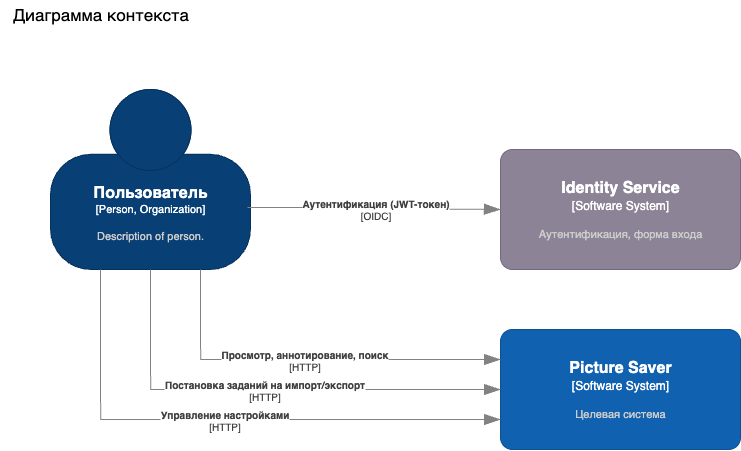

The diagram above was exported from draw.io. Its source (the exported page's mxGraphModel, read from the mxfile embedded in the PNG):
<mxGraphModel dx="2703" dy="1840" grid="1" gridSize="10" guides="1" tooltips="1" connect="1" arrows="1" fold="1" page="1" pageScale="1" pageWidth="1169" pageHeight="827" math="0" shadow="0">
  <root>
    <mxCell id="0" />
    <mxCell id="1" parent="0" />
    <mxCell id="7UKInJaK1QkgPCqIYgw7-1" value="Диаграмма контекста" style="text;html=1;align=center;verticalAlign=middle;resizable=0;points=[];autosize=1;strokeColor=none;fillColor=none;fontSize=17;" parent="1" vertex="1">
      <mxGeometry x="40" y="40" width="200" height="30" as="geometry" />
    </mxCell>
    <object placeholders="1" c4Name="Пользователь" c4Type="Person, Organization" c4Description="Description of person." label="&lt;font style=&quot;font-size: 16px&quot;&gt;&lt;b&gt;%c4Name%&lt;/b&gt;&lt;/font&gt;&lt;div&gt;[%c4Type%]&lt;/div&gt;&lt;br&gt;&lt;div&gt;&lt;font style=&quot;font-size: 11px&quot;&gt;&lt;font color=&quot;#cccccc&quot;&gt;%c4Description%&lt;/font&gt;&lt;/div&gt;" id="7UKInJaK1QkgPCqIYgw7-2">
      <mxCell style="html=1;fontSize=11;dashed=0;whiteSpace=wrap;fillColor=#083F75;strokeColor=#06315C;fontColor=#ffffff;shape=mxgraph.c4.person2;align=center;metaEdit=1;points=[[0.5,0,0],[1,0.5,0],[1,0.75,0],[0.75,1,0],[0.5,1,0],[0.25,1,0],[0,0.75,0],[0,0.5,0]];resizable=0;" parent="1" vertex="1">
        <mxGeometry x="90" y="130" width="200" height="180" as="geometry" />
      </mxCell>
    </object>
    <object placeholders="1" c4Name="Identity Service" c4Type="Software System" c4Description="Аутентификация, форма входа" label="&lt;font style=&quot;font-size: 16px&quot;&gt;&lt;b&gt;%c4Name%&lt;/b&gt;&lt;/font&gt;&lt;div&gt;[%c4Type%]&lt;/div&gt;&lt;br&gt;&lt;div&gt;&lt;font style=&quot;font-size: 11px&quot;&gt;&lt;font color=&quot;#cccccc&quot;&gt;%c4Description%&lt;/font&gt;&lt;/div&gt;" id="7UKInJaK1QkgPCqIYgw7-3">
      <mxCell style="rounded=1;whiteSpace=wrap;html=1;labelBackgroundColor=none;fillColor=#8C8496;fontColor=#ffffff;align=center;arcSize=10;strokeColor=#736782;metaEdit=1;resizable=0;points=[[0.25,0,0],[0.5,0,0],[0.75,0,0],[1,0.25,0],[1,0.5,0],[1,0.75,0],[0.75,1,0],[0.5,1,0],[0.25,1,0],[0,0.75,0],[0,0.5,0],[0,0.25,0]];" parent="1" vertex="1">
        <mxGeometry x="540" y="190" width="240" height="120" as="geometry" />
      </mxCell>
    </object>
    <object placeholders="1" c4Type="Relationship" c4Technology="OIDC" c4Description="Аутентификация (JWT-токен)" label="&lt;div style=&quot;text-align: left&quot;&gt;&lt;div style=&quot;text-align: center&quot;&gt;&lt;b&gt;%c4Description%&lt;/b&gt;&lt;/div&gt;&lt;div style=&quot;text-align: center&quot;&gt;[%c4Technology%]&lt;/div&gt;&lt;/div&gt;" id="7UKInJaK1QkgPCqIYgw7-4">
      <mxCell style="endArrow=blockThin;html=1;fontSize=10;fontColor=#404040;strokeWidth=1;endFill=1;strokeColor=#828282;elbow=vertical;metaEdit=1;endSize=14;startSize=14;jumpStyle=arc;jumpSize=16;rounded=0;edgeStyle=orthogonalEdgeStyle;exitX=0.985;exitY=0.656;exitDx=0;exitDy=0;exitPerimeter=0;entryX=0;entryY=0.5;entryDx=0;entryDy=0;entryPerimeter=0;" parent="1" source="7UKInJaK1QkgPCqIYgw7-2" target="7UKInJaK1QkgPCqIYgw7-3" edge="1">
        <mxGeometry width="240" relative="1" as="geometry">
          <mxPoint x="310" y="230" as="sourcePoint" />
          <mxPoint x="550" y="230" as="targetPoint" />
        </mxGeometry>
      </mxCell>
    </object>
    <object placeholders="1" c4Name="Picture Saver" c4Type="Software System" c4Description="Целевая система" label="&lt;font style=&quot;font-size: 16px&quot;&gt;&lt;b&gt;%c4Name%&lt;/b&gt;&lt;/font&gt;&lt;div&gt;[%c4Type%]&lt;/div&gt;&lt;br&gt;&lt;div&gt;&lt;font style=&quot;font-size: 11px&quot;&gt;&lt;font color=&quot;#cccccc&quot;&gt;%c4Description%&lt;/font&gt;&lt;/div&gt;" id="7UKInJaK1QkgPCqIYgw7-5">
      <mxCell style="rounded=1;whiteSpace=wrap;html=1;labelBackgroundColor=none;fillColor=#1061B0;fontColor=#ffffff;align=center;arcSize=10;strokeColor=#0D5091;metaEdit=1;resizable=0;points=[[0.25,0,0],[0.5,0,0],[0.75,0,0],[1,0.25,0],[1,0.5,0],[1,0.75,0],[0.75,1,0],[0.5,1,0],[0.25,1,0],[0,0.75,0],[0,0.5,0],[0,0.25,0]];" parent="1" vertex="1">
        <mxGeometry x="540" y="370" width="240" height="120" as="geometry" />
      </mxCell>
    </object>
    <object placeholders="1" c4Type="Relationship" c4Technology="HTTP" c4Description="Просмотр, аннотирование, поиск" label="&lt;div style=&quot;text-align: left&quot;&gt;&lt;div style=&quot;text-align: center&quot;&gt;&lt;b&gt;%c4Description%&lt;/b&gt;&lt;/div&gt;&lt;div style=&quot;text-align: center&quot;&gt;[%c4Technology%]&lt;/div&gt;&lt;/div&gt;" id="7UKInJaK1QkgPCqIYgw7-6">
      <mxCell style="endArrow=blockThin;html=1;fontSize=10;fontColor=#404040;strokeWidth=1;endFill=1;strokeColor=#828282;elbow=vertical;metaEdit=1;endSize=14;startSize=14;jumpStyle=arc;jumpSize=16;rounded=0;edgeStyle=orthogonalEdgeStyle;exitX=0.75;exitY=1;exitDx=0;exitDy=0;exitPerimeter=0;entryX=0;entryY=0.25;entryDx=0;entryDy=0;entryPerimeter=0;" parent="1" source="7UKInJaK1QkgPCqIYgw7-2" target="7UKInJaK1QkgPCqIYgw7-5" edge="1">
        <mxGeometry width="240" relative="1" as="geometry">
          <mxPoint x="250" y="390" as="sourcePoint" />
          <mxPoint x="490" y="390" as="targetPoint" />
        </mxGeometry>
      </mxCell>
    </object>
    <object placeholders="1" c4Type="Relationship" c4Technology="HTTP" c4Description="Постановка заданий на импорт/экспорт" label="&lt;div style=&quot;text-align: left&quot;&gt;&lt;div style=&quot;text-align: center&quot;&gt;&lt;b&gt;%c4Description%&lt;/b&gt;&lt;/div&gt;&lt;div style=&quot;text-align: center&quot;&gt;[%c4Technology%]&lt;/div&gt;&lt;/div&gt;" id="7UKInJaK1QkgPCqIYgw7-7">
      <mxCell style="endArrow=blockThin;html=1;fontSize=10;fontColor=#404040;strokeWidth=1;endFill=1;strokeColor=#828282;elbow=vertical;metaEdit=1;endSize=14;startSize=14;jumpStyle=arc;jumpSize=16;rounded=0;edgeStyle=orthogonalEdgeStyle;exitX=0.5;exitY=1;exitDx=0;exitDy=0;exitPerimeter=0;entryX=0;entryY=0.5;entryDx=0;entryDy=0;entryPerimeter=0;" parent="1" source="7UKInJaK1QkgPCqIYgw7-2" target="7UKInJaK1QkgPCqIYgw7-5" edge="1">
        <mxGeometry width="240" relative="1" as="geometry">
          <mxPoint x="170" y="470" as="sourcePoint" />
          <mxPoint x="410" y="470" as="targetPoint" />
        </mxGeometry>
      </mxCell>
    </object>
    <object placeholders="1" c4Type="Relationship" c4Technology="HTTP" c4Description="Управление настройками" label="&lt;div style=&quot;text-align: left&quot;&gt;&lt;div style=&quot;text-align: center&quot;&gt;&lt;b&gt;%c4Description%&lt;/b&gt;&lt;/div&gt;&lt;div style=&quot;text-align: center&quot;&gt;[%c4Technology%]&lt;/div&gt;&lt;/div&gt;" id="7UKInJaK1QkgPCqIYgw7-8">
      <mxCell style="endArrow=blockThin;html=1;fontSize=10;fontColor=#404040;strokeWidth=1;endFill=1;strokeColor=#828282;elbow=vertical;metaEdit=1;endSize=14;startSize=14;jumpStyle=arc;jumpSize=16;rounded=0;edgeStyle=orthogonalEdgeStyle;entryX=0;entryY=0.75;entryDx=0;entryDy=0;entryPerimeter=0;exitX=0.25;exitY=1;exitDx=0;exitDy=0;exitPerimeter=0;" parent="1" source="7UKInJaK1QkgPCqIYgw7-2" target="7UKInJaK1QkgPCqIYgw7-5" edge="1">
        <mxGeometry width="240" relative="1" as="geometry">
          <mxPoint x="180" y="480" as="sourcePoint" />
          <mxPoint x="420" y="480" as="targetPoint" />
        </mxGeometry>
      </mxCell>
    </object>
  </root>
</mxGraphModel>